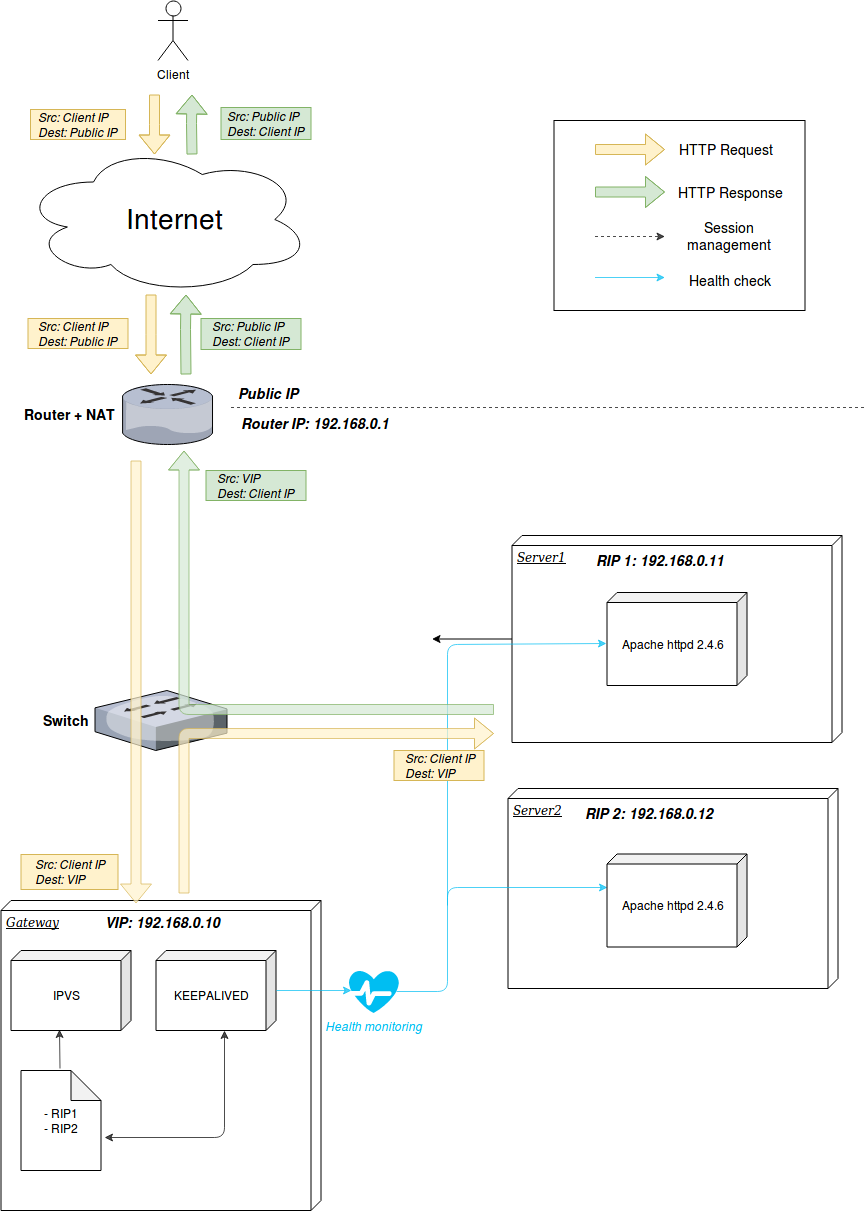

The diagram above was exported from draw.io. Its source (the exported page's mxGraphModel, read from the mxfile embedded in the PNG):
<mxGraphModel dx="1329" dy="1636" grid="1" gridSize="10" guides="1" tooltips="1" connect="1" arrows="1" fold="1" page="1" pageScale="1" pageWidth="1100" pageHeight="850" background="#ffffff" math="0" shadow="0">
  <root>
    <mxCell id="0" />
    <mxCell id="1" parent="0" />
    <mxCell id="ZpJZMlyZOGEnm7hlYMzy-3" value="&lt;div&gt;&lt;i&gt;Server2&lt;/i&gt;&lt;/div&gt;" style="verticalAlign=top;align=left;spacingTop=8;spacingLeft=2;spacingRight=12;shape=cube;size=10;direction=south;fontStyle=4;html=1;rounded=0;shadow=0;comic=0;labelBackgroundColor=none;strokeColor=#000000;strokeWidth=1;fillColor=#ffffff;fontFamily=Verdana;fontSize=12;fontColor=#000000;" vertex="1" parent="1">
      <mxGeometry x="550.5" y="-17" width="330" height="200" as="geometry" />
    </mxCell>
    <mxCell id="ZpJZMlyZOGEnm7hlYMzy-2" value="&lt;i&gt;Server1&lt;/i&gt;" style="verticalAlign=top;align=left;spacingTop=8;spacingLeft=2;spacingRight=12;shape=cube;size=10;direction=south;fontStyle=4;html=1;rounded=0;shadow=0;comic=0;labelBackgroundColor=none;strokeColor=#000000;strokeWidth=1;fillColor=#ffffff;fontFamily=Verdana;fontSize=12;fontColor=#000000;" vertex="1" parent="1">
      <mxGeometry x="554.5" y="-270" width="330" height="207" as="geometry" />
    </mxCell>
    <mxCell id="ZpJZMlyZOGEnm7hlYMzy-9" value="Apache httpd 2.4.6" style="shape=cube;whiteSpace=wrap;html=1;boundedLbl=1;backgroundOutline=1;darkOpacity=0.05;darkOpacity2=0.1;fillColor=#FFFFFF;size=10;direction=east;flipH=1;" vertex="1" parent="1">
      <mxGeometry x="649.5" y="-213" width="140" height="93" as="geometry" />
    </mxCell>
    <mxCell id="6H-KYEC-xrnii5OYd7yZ-46" value="" style="endArrow=classic;html=1;opacity=70;fillColor=#dae8fc;strokeColor=#00BEF2;" parent="1" edge="1">
      <mxGeometry width="50" height="50" relative="1" as="geometry">
        <mxPoint x="490" y="100" as="sourcePoint" />
        <mxPoint x="649" y="-162" as="targetPoint" />
        <Array as="points">
          <mxPoint x="490" y="-161" />
        </Array>
      </mxGeometry>
    </mxCell>
    <mxCell id="w-CwZ7SooRoZ3yKwaLTw-23" value="&lt;i&gt;Gateway&lt;/i&gt;" style="verticalAlign=top;align=left;spacingTop=8;spacingLeft=2;spacingRight=12;shape=cube;size=10;direction=south;fontStyle=4;html=1;rounded=0;shadow=0;comic=0;labelBackgroundColor=none;strokeColor=#000000;strokeWidth=1;fillColor=#ffffff;fontFamily=Verdana;fontSize=12;fontColor=#000000;" parent="1" vertex="1">
      <mxGeometry x="43.5" y="95" width="320" height="310" as="geometry" />
    </mxCell>
    <mxCell id="w-CwZ7SooRoZ3yKwaLTw-2" value="Client" style="shape=umlActor;verticalLabelPosition=bottom;labelBackgroundColor=#ffffff;verticalAlign=top;html=1;outlineConnect=0;" parent="1" vertex="1">
      <mxGeometry x="200.5" y="-805" width="30" height="60" as="geometry" />
    </mxCell>
    <mxCell id="w-CwZ7SooRoZ3yKwaLTw-9" value="" style="shape=flexArrow;endArrow=classic;html=1;fillColor=#fff2cc;strokeColor=#d6b656;" parent="1" edge="1">
      <mxGeometry width="50" height="50" relative="1" as="geometry">
        <mxPoint x="197" y="-711" as="sourcePoint" />
        <mxPoint x="197" y="-651" as="targetPoint" />
        <Array as="points">
          <mxPoint x="197" y="-681" />
        </Array>
      </mxGeometry>
    </mxCell>
    <mxCell id="w-CwZ7SooRoZ3yKwaLTw-10" value="" style="ellipse;shape=cloud;whiteSpace=wrap;html=1;" parent="1" vertex="1">
      <mxGeometry x="63.5" y="-661" width="290" height="150" as="geometry" />
    </mxCell>
    <mxCell id="w-CwZ7SooRoZ3yKwaLTw-11" value="&lt;font style=&quot;font-size: 28px&quot;&gt;Internet&lt;/font&gt;" style="text;html=1;strokeColor=none;fillColor=none;align=center;verticalAlign=middle;whiteSpace=wrap;rounded=0;" parent="1" vertex="1">
      <mxGeometry x="196.5" y="-596" width="40" height="20" as="geometry" />
    </mxCell>
    <mxCell id="w-CwZ7SooRoZ3yKwaLTw-13" value="Router + NAT" style="verticalLabelPosition=middle;aspect=fixed;html=1;verticalAlign=middle;strokeColor=#6c8ebf;align=right;outlineConnect=0;shape=mxgraph.citrix.router;fillColor=#dae8fc;whiteSpace=wrap;spacing=1;spacingTop=1;labelPosition=left;spacingLeft=0;spacingRight=5;fontStyle=1;fontSize=14;" parent="1" vertex="1">
      <mxGeometry x="165" y="-421" width="91" height="60" as="geometry" />
    </mxCell>
    <mxCell id="w-CwZ7SooRoZ3yKwaLTw-16" value="" style="endArrow=classic;html=1;shape=flexArrow;fillColor=#fff2cc;strokeColor=#d6b656;" parent="1" edge="1">
      <mxGeometry width="50" height="50" relative="1" as="geometry">
        <mxPoint x="193.5" y="-511" as="sourcePoint" />
        <mxPoint x="193.5" y="-431" as="targetPoint" />
        <Array as="points">
          <mxPoint x="193.5" y="-471" />
        </Array>
      </mxGeometry>
    </mxCell>
    <mxCell id="w-CwZ7SooRoZ3yKwaLTw-17" value="Switch" style="verticalLabelPosition=middle;aspect=fixed;html=1;verticalAlign=middle;strokeColor=none;align=right;outlineConnect=0;shape=mxgraph.citrix.switch;labelPosition=left;spacingRight=4;fontStyle=1;fontSize=14;" parent="1" vertex="1">
      <mxGeometry x="137.5" y="-115" width="132" height="60" as="geometry" />
    </mxCell>
    <mxCell id="w-CwZ7SooRoZ3yKwaLTw-18" value="" style="shape=flexArrow;endArrow=classic;html=1;fillColor=#d5e8d4;strokeColor=#82b366;" parent="1" edge="1">
      <mxGeometry width="50" height="50" relative="1" as="geometry">
        <mxPoint x="228.5" y="-431" as="sourcePoint" />
        <mxPoint x="228.5" y="-511" as="targetPoint" />
        <Array as="points">
          <mxPoint x="228" y="-476" />
        </Array>
      </mxGeometry>
    </mxCell>
    <mxCell id="w-CwZ7SooRoZ3yKwaLTw-22" value="" style="shape=flexArrow;endArrow=classic;html=1;fillColor=#d5e8d4;strokeColor=#82b366;" parent="1" edge="1">
      <mxGeometry width="50" height="50" relative="1" as="geometry">
        <mxPoint x="234.5" y="-651" as="sourcePoint" />
        <mxPoint x="234.5" y="-711" as="targetPoint" />
        <Array as="points">
          <mxPoint x="234" y="-682" />
        </Array>
      </mxGeometry>
    </mxCell>
    <mxCell id="w-CwZ7SooRoZ3yKwaLTw-30" value="IPVS" style="shape=cube;whiteSpace=wrap;html=1;boundedLbl=1;backgroundOutline=1;darkOpacity=0.05;darkOpacity2=0.1;fillColor=#FFFFFF;size=10;direction=east;flipH=1;" parent="1" vertex="1">
      <mxGeometry x="53.5" y="145" width="120" height="80" as="geometry" />
    </mxCell>
    <mxCell id="w-CwZ7SooRoZ3yKwaLTw-31" value="KEEPALIVED" style="shape=cube;whiteSpace=wrap;html=1;boundedLbl=1;backgroundOutline=1;darkOpacity=0.05;darkOpacity2=0.1;fillColor=#FFFFFF;size=10;direction=east;flipH=1;" parent="1" vertex="1">
      <mxGeometry x="198.5" y="145" width="120" height="80" as="geometry" />
    </mxCell>
    <mxCell id="w-CwZ7SooRoZ3yKwaLTw-20" value="" style="endArrow=classic;html=1;shape=flexArrow;fillColor=#fff2cc;strokeColor=#d6b656;opacity=70;" parent="1" edge="1">
      <mxGeometry width="50" height="50" relative="1" as="geometry">
        <mxPoint x="178.5" y="-345" as="sourcePoint" />
        <mxPoint x="178.5" y="98" as="targetPoint" />
      </mxGeometry>
    </mxCell>
    <mxCell id="w-CwZ7SooRoZ3yKwaLTw-62" value="" style="curved=1;endArrow=classic;html=1;opacity=70;shape=flexArrow;fillColor=#fff2cc;strokeColor=#d6b656;" parent="1" edge="1">
      <mxGeometry width="50" height="50" relative="1" as="geometry">
        <mxPoint x="226.5" y="88" as="sourcePoint" />
        <mxPoint x="536.5" y="-72" as="targetPoint" />
        <Array as="points">
          <mxPoint x="226.5" y="8" />
          <mxPoint x="226.5" y="-72" />
        </Array>
      </mxGeometry>
    </mxCell>
    <mxCell id="w-CwZ7SooRoZ3yKwaLTw-67" value="" style="curved=1;endArrow=classic;html=1;opacity=70;shape=flexArrow;fillColor=#d5e8d4;strokeColor=#82b366;" parent="1" edge="1">
      <mxGeometry width="50" height="50" relative="1" as="geometry">
        <mxPoint x="536.5" y="-96" as="sourcePoint" />
        <mxPoint x="226.5" y="-355" as="targetPoint" />
        <Array as="points">
          <mxPoint x="226.5" y="-96" />
          <mxPoint x="226.5" y="-156" />
        </Array>
      </mxGeometry>
    </mxCell>
    <mxCell id="w-CwZ7SooRoZ3yKwaLTw-73" value="&lt;div align=&quot;left&quot;&gt;&lt;i&gt;Src: Client IP&lt;/i&gt;&lt;/div&gt;&lt;div align=&quot;left&quot;&gt;&lt;i&gt;Dest: Public IP&lt;br&gt;&lt;/i&gt;&lt;/div&gt;" style="text;html=1;strokeColor=#d6b656;fillColor=#fff2cc;align=center;verticalAlign=middle;whiteSpace=wrap;rounded=0;" parent="1" vertex="1">
      <mxGeometry x="73" y="-696" width="95" height="30" as="geometry" />
    </mxCell>
    <mxCell id="w-CwZ7SooRoZ3yKwaLTw-75" value="&lt;div align=&quot;left&quot;&gt;&lt;i&gt;Src: Client IP&lt;/i&gt;&lt;/div&gt;&lt;div align=&quot;left&quot;&gt;&lt;i&gt;Dest: Public IP&lt;br&gt;&lt;/i&gt;&lt;/div&gt;" style="text;html=1;strokeColor=#d6b656;fillColor=#fff2cc;align=center;verticalAlign=middle;whiteSpace=wrap;rounded=0;" parent="1" vertex="1">
      <mxGeometry x="70.5" y="-487" width="100" height="30" as="geometry" />
    </mxCell>
    <mxCell id="w-CwZ7SooRoZ3yKwaLTw-76" value="&lt;div align=&quot;left&quot;&gt;&lt;i&gt;Src: Client IP&lt;/i&gt;&lt;/div&gt;&lt;div align=&quot;left&quot;&gt;&lt;i&gt;Dest: VIP&lt;br&gt;&lt;/i&gt;&lt;/div&gt;" style="text;html=1;strokeColor=#d6b656;fillColor=#fff2cc;align=center;verticalAlign=middle;whiteSpace=wrap;rounded=0;" parent="1" vertex="1">
      <mxGeometry x="63.5" y="49" width="97" height="35" as="geometry" />
    </mxCell>
    <mxCell id="w-CwZ7SooRoZ3yKwaLTw-80" value="&lt;div align=&quot;left&quot;&gt;&lt;i&gt;Src: Client IP&lt;/i&gt;&lt;/div&gt;&lt;div align=&quot;left&quot;&gt;&lt;i&gt;Dest: VIP&lt;br&gt;&lt;/i&gt;&lt;/div&gt;" style="text;html=1;strokeColor=#d6b656;fillColor=#fff2cc;align=center;verticalAlign=middle;whiteSpace=wrap;rounded=0;" parent="1" vertex="1">
      <mxGeometry x="436.5" y="-55" width="90" height="30" as="geometry" />
    </mxCell>
    <mxCell id="w-CwZ7SooRoZ3yKwaLTw-81" value="&lt;div align=&quot;left&quot;&gt;&lt;i&gt;Src: Public IP&lt;br&gt;&lt;/i&gt;&lt;/div&gt;&lt;div align=&quot;left&quot;&gt;&lt;i&gt;Dest: Client IP&lt;br&gt;&lt;/i&gt;&lt;/div&gt;" style="text;html=1;strokeColor=#82b366;fillColor=#d5e8d4;align=center;verticalAlign=middle;whiteSpace=wrap;rounded=0;" parent="1" vertex="1">
      <mxGeometry x="243.5" y="-487" width="100" height="31" as="geometry" />
    </mxCell>
    <mxCell id="w-CwZ7SooRoZ3yKwaLTw-82" value="&lt;div align=&quot;left&quot;&gt;&lt;i&gt;Src: VIP&lt;/i&gt;&lt;/div&gt;&lt;div align=&quot;left&quot;&gt;&lt;i&gt;Dest: Client IP&lt;br&gt;&lt;/i&gt;&lt;/div&gt;" style="text;html=1;strokeColor=#82b366;fillColor=#d5e8d4;align=center;verticalAlign=middle;whiteSpace=wrap;rounded=0;" parent="1" vertex="1">
      <mxGeometry x="248.5" y="-335" width="100" height="30" as="geometry" />
    </mxCell>
    <mxCell id="w-CwZ7SooRoZ3yKwaLTw-84" value="&lt;div align=&quot;left&quot;&gt;&lt;i&gt;Src: Public IP&lt;br&gt;&lt;/i&gt;&lt;/div&gt;&lt;div align=&quot;left&quot;&gt;&lt;i&gt;Dest: Client IP&lt;br&gt;&lt;/i&gt;&lt;/div&gt;" style="text;html=1;strokeColor=#82b366;fillColor=#d5e8d4;align=center;verticalAlign=middle;whiteSpace=wrap;rounded=0;" parent="1" vertex="1">
      <mxGeometry x="263.5" y="-698" width="90" height="32" as="geometry" />
    </mxCell>
    <mxCell id="w-CwZ7SooRoZ3yKwaLTw-85" value="" style="endArrow=none;dashed=1;html=1;opacity=70;" parent="1" edge="1">
      <mxGeometry width="50" height="50" relative="1" as="geometry">
        <mxPoint x="273.5" y="-398" as="sourcePoint" />
        <mxPoint x="906.5" y="-398" as="targetPoint" />
      </mxGeometry>
    </mxCell>
    <mxCell id="w-CwZ7SooRoZ3yKwaLTw-86" value="&lt;font style=&quot;font-size: 14px&quot;&gt;&lt;i&gt;&lt;b&gt;VIP: 192.168.0.10&lt;/b&gt;&lt;/i&gt;&lt;/font&gt;" style="text;html=1;strokeColor=none;fillColor=none;align=center;verticalAlign=middle;whiteSpace=wrap;rounded=0;" parent="1" vertex="1">
      <mxGeometry x="141.5" y="107" width="125" height="20" as="geometry" />
    </mxCell>
    <mxCell id="w-CwZ7SooRoZ3yKwaLTw-89" value="- RIP1&lt;br&gt;- RIP2" style="shape=note;whiteSpace=wrap;html=1;backgroundOutline=1;darkOpacity=0.05;fillColor=#FFFFFF;" parent="1" vertex="1">
      <mxGeometry x="63.5" y="265" width="80" height="100" as="geometry" />
    </mxCell>
    <mxCell id="w-CwZ7SooRoZ3yKwaLTw-92" value="" style="endArrow=classic;html=1;opacity=70;entryX=0.592;entryY=0.988;entryDx=0;entryDy=0;entryPerimeter=0;" parent="1" target="w-CwZ7SooRoZ3yKwaLTw-30" edge="1">
      <mxGeometry width="50" height="50" relative="1" as="geometry">
        <mxPoint x="102.5" y="263" as="sourcePoint" />
        <mxPoint x="256.5" y="265" as="targetPoint" />
      </mxGeometry>
    </mxCell>
    <mxCell id="w-CwZ7SooRoZ3yKwaLTw-93" value="" style="endArrow=classic;startArrow=classic;html=1;opacity=70;edgeStyle=orthogonalEdgeStyle;exitX=1.038;exitY=0.67;exitDx=0;exitDy=0;exitPerimeter=0;entryX=0.433;entryY=1;entryDx=0;entryDy=0;entryPerimeter=0;" parent="1" source="w-CwZ7SooRoZ3yKwaLTw-89" target="w-CwZ7SooRoZ3yKwaLTw-31" edge="1">
      <mxGeometry width="50" height="50" relative="1" as="geometry">
        <mxPoint x="216.5" y="355" as="sourcePoint" />
        <mxPoint x="276.5" y="230" as="targetPoint" />
        <Array as="points">
          <mxPoint x="266.5" y="332" />
        </Array>
      </mxGeometry>
    </mxCell>
    <mxCell id="w-CwZ7SooRoZ3yKwaLTw-94" value="&lt;font color=&quot;#00BEF2&quot;&gt;&lt;i&gt;Health monitoring&lt;/i&gt;&lt;/font&gt;" style="verticalLabelPosition=bottom;html=1;verticalAlign=top;align=center;strokeColor=none;fillColor=#00BEF2;shape=mxgraph.azure.health_monitoring;" parent="1" vertex="1">
      <mxGeometry x="391.5" y="165" width="50" height="42.5" as="geometry" />
    </mxCell>
    <mxCell id="w-CwZ7SooRoZ3yKwaLTw-95" value="" style="endArrow=classic;html=1;opacity=70;exitX=1;exitY=0.5;exitDx=0;exitDy=0;entryX=0.05;entryY=0.48;entryDx=0;entryDy=0;entryPerimeter=0;fillColor=#dae8fc;strokeColor=#00BEF2;" parent="1" source="w-CwZ7SooRoZ3yKwaLTw-31" target="w-CwZ7SooRoZ3yKwaLTw-94" edge="1">
      <mxGeometry width="50" height="50" relative="1" as="geometry">
        <mxPoint x="-23.5" y="475" as="sourcePoint" />
        <mxPoint x="386.5" y="188" as="targetPoint" />
      </mxGeometry>
    </mxCell>
    <mxCell id="w-CwZ7SooRoZ3yKwaLTw-101" value="&lt;div style=&quot;font-size: 14px&quot; align=&quot;left&quot;&gt;&lt;font style=&quot;font-size: 14px&quot;&gt;&lt;i&gt;&lt;b&gt;Public IP&lt;/b&gt;&lt;/i&gt;&lt;/font&gt;&lt;br&gt;&lt;/div&gt;" style="text;html=1;strokeColor=none;fillColor=none;align=center;verticalAlign=middle;whiteSpace=wrap;rounded=0;" parent="1" vertex="1">
      <mxGeometry x="273.5" y="-422" width="75" height="20" as="geometry" />
    </mxCell>
    <mxCell id="w-CwZ7SooRoZ3yKwaLTw-102" value="&lt;div style=&quot;font-size: 14px&quot; align=&quot;left&quot;&gt;&lt;b&gt;&lt;i&gt;Router IP: 192.168.0.1&lt;/i&gt;&lt;/b&gt;&lt;br&gt;&lt;/div&gt;" style="text;html=1;strokeColor=none;fillColor=none;align=center;verticalAlign=middle;whiteSpace=wrap;rounded=0;" parent="1" vertex="1">
      <mxGeometry x="278.5" y="-392" width="158" height="20" as="geometry" />
    </mxCell>
    <mxCell id="w-CwZ7SooRoZ3yKwaLTw-123" value="" style="rounded=0;whiteSpace=wrap;html=1;fillColor=#ffffff;fontSize=14;strokeColor=#000000;" parent="1" vertex="1">
      <mxGeometry x="596.5" y="-685" width="251" height="190" as="geometry" />
    </mxCell>
    <mxCell id="w-CwZ7SooRoZ3yKwaLTw-124" value="" style="shape=flexArrow;endArrow=classic;html=1;fillColor=#fff2cc;strokeColor=#d6b656;" parent="1" edge="1">
      <mxGeometry width="50" height="50" relative="1" as="geometry">
        <mxPoint x="637.5" y="-656" as="sourcePoint" />
        <mxPoint x="707.5" y="-656" as="targetPoint" />
        <Array as="points">
          <mxPoint x="657.5" y="-656" />
          <mxPoint x="647.5" y="-656" />
        </Array>
      </mxGeometry>
    </mxCell>
    <mxCell id="w-CwZ7SooRoZ3yKwaLTw-125" value="" style="shape=flexArrow;endArrow=classic;html=1;fillColor=#d5e8d4;strokeColor=#82b366;" parent="1" edge="1">
      <mxGeometry width="50" height="50" relative="1" as="geometry">
        <mxPoint x="637.5" y="-613.5" as="sourcePoint" />
        <mxPoint x="707.5" y="-613.5" as="targetPoint" />
        <Array as="points">
          <mxPoint x="657.5" y="-613.5" />
          <mxPoint x="647.5" y="-613.5" />
        </Array>
      </mxGeometry>
    </mxCell>
    <mxCell id="w-CwZ7SooRoZ3yKwaLTw-126" value="HTTP Request" style="text;html=1;strokeColor=none;fillColor=none;align=center;verticalAlign=middle;whiteSpace=wrap;rounded=0;fontSize=14;" parent="1" vertex="1">
      <mxGeometry x="715.5" y="-665.5" width="105" height="20" as="geometry" />
    </mxCell>
    <mxCell id="w-CwZ7SooRoZ3yKwaLTw-127" value="HTTP Response" style="text;html=1;strokeColor=none;fillColor=none;align=center;verticalAlign=middle;whiteSpace=wrap;rounded=0;fontSize=14;" parent="1" vertex="1">
      <mxGeometry x="716.5" y="-623" width="112" height="20" as="geometry" />
    </mxCell>
    <mxCell id="w-CwZ7SooRoZ3yKwaLTw-128" value="" style="endArrow=classic;html=1;strokeColor=#000000;fontSize=14;opacity=70;dashed=1;" parent="1" edge="1">
      <mxGeometry width="50" height="50" relative="1" as="geometry">
        <mxPoint x="637.5" y="-569" as="sourcePoint" />
        <mxPoint x="707.5" y="-569" as="targetPoint" />
      </mxGeometry>
    </mxCell>
    <mxCell id="w-CwZ7SooRoZ3yKwaLTw-129" value="Session management" style="text;html=1;strokeColor=none;fillColor=none;align=center;verticalAlign=middle;whiteSpace=wrap;rounded=0;fontSize=14;" parent="1" vertex="1">
      <mxGeometry x="725.5" y="-580" width="92" height="22" as="geometry" />
    </mxCell>
    <mxCell id="w-CwZ7SooRoZ3yKwaLTw-130" value="" style="endArrow=classic;html=1;opacity=70;exitX=1;exitY=0.5;exitDx=0;exitDy=0;fillColor=#dae8fc;strokeColor=#00BEF2;" parent="1" edge="1">
      <mxGeometry width="50" height="50" relative="1" as="geometry">
        <mxPoint x="637.5" y="-528" as="sourcePoint" />
        <mxPoint x="707.5" y="-528" as="targetPoint" />
      </mxGeometry>
    </mxCell>
    <mxCell id="w-CwZ7SooRoZ3yKwaLTw-131" value="Health check" style="text;html=1;strokeColor=none;fillColor=none;align=center;verticalAlign=middle;whiteSpace=wrap;rounded=0;fontSize=14;" parent="1" vertex="1">
      <mxGeometry x="725.5" y="-535" width="92" height="20" as="geometry" />
    </mxCell>
    <mxCell id="6H-KYEC-xrnii5OYd7yZ-45" value="" style="endArrow=classic;html=1;opacity=70;exitX=0.945;exitY=0.5;exitDx=0;exitDy=0;entryX=0.996;entryY=0.36;entryDx=0;entryDy=0;entryPerimeter=0;fillColor=#dae8fc;strokeColor=#00BEF2;exitPerimeter=0;" parent="1" source="w-CwZ7SooRoZ3yKwaLTw-94" target="ZpJZMlyZOGEnm7hlYMzy-20" edge="1">
      <mxGeometry width="50" height="50" relative="1" as="geometry">
        <mxPoint x="470" y="150" as="sourcePoint" />
        <mxPoint x="547" y="94" as="targetPoint" />
        <Array as="points">
          <mxPoint x="490" y="186" />
          <mxPoint x="490" y="82" />
        </Array>
      </mxGeometry>
    </mxCell>
    <mxCell id="ZpJZMlyZOGEnm7hlYMzy-19" value="" style="edgeStyle=orthogonalEdgeStyle;rounded=0;orthogonalLoop=1;jettySize=auto;html=1;" edge="1" parent="1" source="ZpJZMlyZOGEnm7hlYMzy-2">
      <mxGeometry relative="1" as="geometry">
        <mxPoint x="474.5" y="-166.5" as="targetPoint" />
      </mxGeometry>
    </mxCell>
    <mxCell id="ZpJZMlyZOGEnm7hlYMzy-4" value="&lt;div style=&quot;font-size: 14px&quot;&gt;&lt;i&gt;&lt;b&gt;RIP 1: 192.168.0.11&lt;/b&gt;&lt;/i&gt;&lt;/div&gt;" style="text;html=1;strokeColor=none;fillColor=none;align=center;verticalAlign=middle;whiteSpace=wrap;rounded=0;" vertex="1" parent="1">
      <mxGeometry x="630" y="-255" width="144" height="20" as="geometry" />
    </mxCell>
    <mxCell id="ZpJZMlyZOGEnm7hlYMzy-5" value="&lt;div style=&quot;font-size: 14px&quot;&gt;&lt;i&gt;&lt;b&gt;RIP 2: 192.168.0.12&lt;/b&gt;&lt;/i&gt;&lt;/div&gt;" style="text;html=1;strokeColor=none;fillColor=none;align=center;verticalAlign=middle;whiteSpace=wrap;rounded=0;" vertex="1" parent="1">
      <mxGeometry x="620.5" y="-2" width="140" height="20" as="geometry" />
    </mxCell>
    <mxCell id="ZpJZMlyZOGEnm7hlYMzy-20" value="Apache httpd 2.4.6" style="shape=cube;whiteSpace=wrap;html=1;boundedLbl=1;backgroundOutline=1;darkOpacity=0.05;darkOpacity2=0.1;fillColor=#FFFFFF;size=10;direction=east;flipH=1;" vertex="1" parent="1">
      <mxGeometry x="649.5" y="48.5" width="140" height="93" as="geometry" />
    </mxCell>
  </root>
</mxGraphModel>